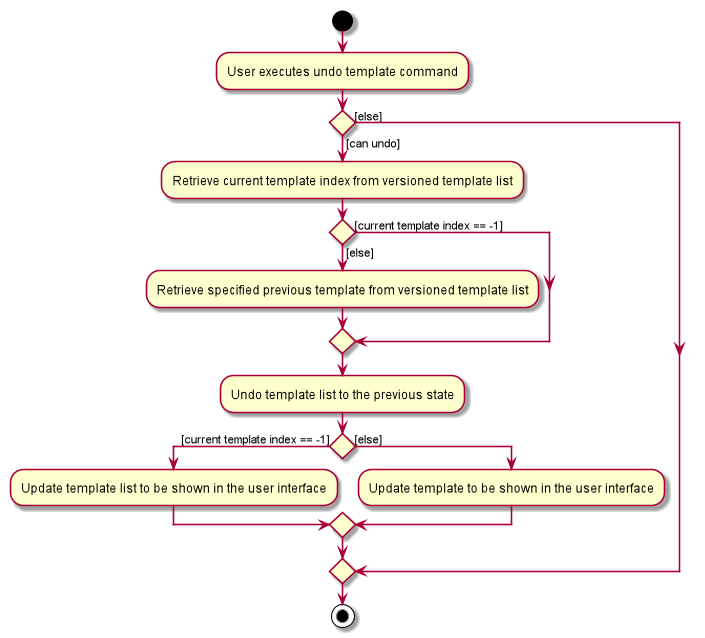

The diagram above was rendered by PlantUML. Its source (embedded in the PNG):
@startuml
start
:User executes undo template command;


if () then ([can undo])
    :Retrieve current template index from versioned template list;
    if () then ([current template index == -1])
    else ([else])
        :Retrieve specified previous template from versioned template list;
    endif
    :Undo template list to the previous state;
    if () then ([current template index == -1])
        :Update template list to be shown in the user interface;
    else ([else])
        :Update template to be shown in the user interface;
    endif

else ([else])
endif
stop
@enduml